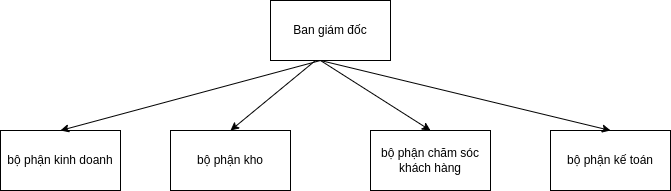

The diagram above was exported from draw.io. Its source (the exported page's mxGraphModel, read from the mxfile embedded in the PNG):
<mxGraphModel dx="1364" dy="759" grid="1" gridSize="10" guides="1" tooltips="1" connect="1" arrows="1" fold="1" page="1" pageScale="1" pageWidth="850" pageHeight="1100" math="0" shadow="0">
  <root>
    <mxCell id="0" />
    <mxCell id="1" parent="0" />
    <mxCell id="lodQMRQyvlbaVfbQTNsg-1" value="Ban giám đốc" style="rounded=0;whiteSpace=wrap;html=1;" vertex="1" parent="1">
      <mxGeometry x="350" y="110" width="120" height="60" as="geometry" />
    </mxCell>
    <mxCell id="lodQMRQyvlbaVfbQTNsg-2" value="bộ phận kinh doanh" style="rounded=0;whiteSpace=wrap;html=1;" vertex="1" parent="1">
      <mxGeometry x="80" y="240" width="120" height="60" as="geometry" />
    </mxCell>
    <mxCell id="lodQMRQyvlbaVfbQTNsg-4" value="bộ phận kho" style="rounded=0;whiteSpace=wrap;html=1;" vertex="1" parent="1">
      <mxGeometry x="250" y="240" width="120" height="60" as="geometry" />
    </mxCell>
    <mxCell id="lodQMRQyvlbaVfbQTNsg-5" value="bộ phận chăm sóc khách hàng" style="rounded=0;whiteSpace=wrap;html=1;" vertex="1" parent="1">
      <mxGeometry x="450" y="240" width="120" height="60" as="geometry" />
    </mxCell>
    <mxCell id="lodQMRQyvlbaVfbQTNsg-6" value="bộ phận kế toán" style="rounded=0;whiteSpace=wrap;html=1;" vertex="1" parent="1">
      <mxGeometry x="630" y="240" width="120" height="60" as="geometry" />
    </mxCell>
    <mxCell id="lodQMRQyvlbaVfbQTNsg-8" value="" style="endArrow=classic;html=1;rounded=0;entryX=0.5;entryY=0;entryDx=0;entryDy=0;" edge="1" parent="1" target="lodQMRQyvlbaVfbQTNsg-2">
      <mxGeometry width="50" height="50" relative="1" as="geometry">
        <mxPoint x="400" y="170" as="sourcePoint" />
        <mxPoint x="450" y="120" as="targetPoint" />
      </mxGeometry>
    </mxCell>
    <mxCell id="lodQMRQyvlbaVfbQTNsg-9" value="" style="endArrow=classic;html=1;rounded=0;entryX=0.5;entryY=0;entryDx=0;entryDy=0;" edge="1" parent="1" target="lodQMRQyvlbaVfbQTNsg-4">
      <mxGeometry width="50" height="50" relative="1" as="geometry">
        <mxPoint x="395" y="170" as="sourcePoint" />
        <mxPoint x="200" y="290" as="targetPoint" />
      </mxGeometry>
    </mxCell>
    <mxCell id="lodQMRQyvlbaVfbQTNsg-10" value="" style="endArrow=classic;html=1;rounded=0;entryX=0.5;entryY=0;entryDx=0;entryDy=0;" edge="1" parent="1" target="lodQMRQyvlbaVfbQTNsg-5">
      <mxGeometry width="50" height="50" relative="1" as="geometry">
        <mxPoint x="400" y="170" as="sourcePoint" />
        <mxPoint x="320" y="250" as="targetPoint" />
      </mxGeometry>
    </mxCell>
    <mxCell id="lodQMRQyvlbaVfbQTNsg-11" value="" style="endArrow=classic;html=1;rounded=0;entryX=0.5;entryY=0;entryDx=0;entryDy=0;" edge="1" parent="1" target="lodQMRQyvlbaVfbQTNsg-6">
      <mxGeometry width="50" height="50" relative="1" as="geometry">
        <mxPoint x="400" y="170" as="sourcePoint" />
        <mxPoint x="535" y="240" as="targetPoint" />
      </mxGeometry>
    </mxCell>
  </root>
</mxGraphModel>